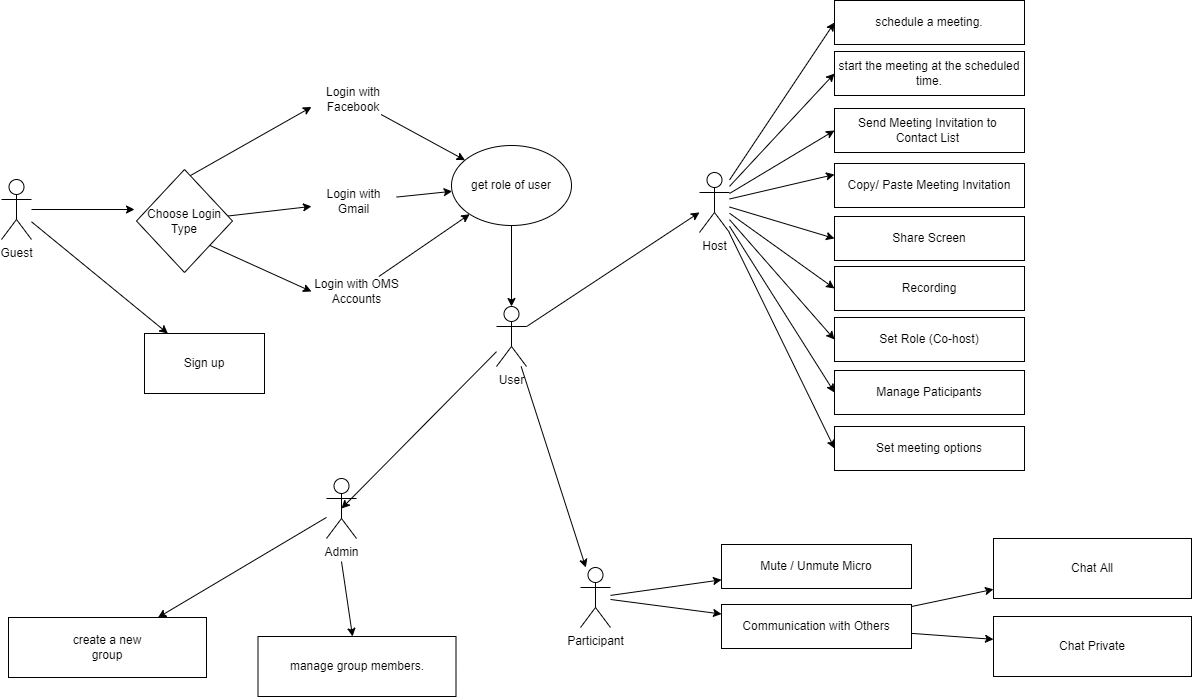

The diagram above was exported from draw.io. Its source (the exported page's mxGraphModel, read from the mxfile embedded in the PNG):
<mxGraphModel dx="2222" dy="1136" grid="0" gridSize="10" guides="1" tooltips="1" connect="1" arrows="1" fold="1" page="0" pageScale="1" pageWidth="850" pageHeight="1100" math="0" shadow="0">
  <root>
    <mxCell id="0" />
    <mxCell id="1" parent="0" />
    <mxCell id="2" style="rounded=0;orthogonalLoop=1;jettySize=auto;html=1;" edge="1" source="5" target="18" parent="1">
      <mxGeometry relative="1" as="geometry" />
    </mxCell>
    <mxCell id="3" style="rounded=0;orthogonalLoop=1;jettySize=auto;html=1;" edge="1" source="5" target="21" parent="1">
      <mxGeometry relative="1" as="geometry" />
    </mxCell>
    <mxCell id="4" style="edgeStyle=none;rounded=0;orthogonalLoop=1;jettySize=auto;html=1;entryX=0.5;entryY=0.5;entryDx=0;entryDy=0;entryPerimeter=0;" edge="1" source="5" target="47" parent="1">
      <mxGeometry relative="1" as="geometry" />
    </mxCell>
    <mxCell id="5" value="User" style="shape=umlActor;verticalLabelPosition=bottom;verticalAlign=top;html=1;outlineConnect=0;" vertex="1" parent="1">
      <mxGeometry x="-8" y="147" width="30" height="60" as="geometry" />
    </mxCell>
    <mxCell id="6" style="edgeStyle=none;rounded=0;orthogonalLoop=1;jettySize=auto;html=1;" edge="1" source="8" parent="1">
      <mxGeometry relative="1" as="geometry">
        <mxPoint x="-370" y="50" as="targetPoint" />
      </mxGeometry>
    </mxCell>
    <mxCell id="7" style="edgeStyle=none;rounded=0;orthogonalLoop=1;jettySize=auto;html=1;" edge="1" source="8" target="54" parent="1">
      <mxGeometry relative="1" as="geometry" />
    </mxCell>
    <mxCell id="8" value="Guest" style="shape=umlActor;verticalLabelPosition=bottom;verticalAlign=top;html=1;outlineConnect=0;" vertex="1" parent="1">
      <mxGeometry x="-503" y="20" width="30" height="60" as="geometry" />
    </mxCell>
    <mxCell id="9" style="edgeStyle=none;rounded=0;orthogonalLoop=1;jettySize=auto;html=1;entryX=0;entryY=0.5;entryDx=0;entryDy=0;" edge="1" source="18" target="30" parent="1">
      <mxGeometry relative="1" as="geometry" />
    </mxCell>
    <mxCell id="10" style="edgeStyle=none;rounded=0;orthogonalLoop=1;jettySize=auto;html=1;entryX=0;entryY=0.5;entryDx=0;entryDy=0;" edge="1" source="18" target="31" parent="1">
      <mxGeometry relative="1" as="geometry" />
    </mxCell>
    <mxCell id="11" style="edgeStyle=none;rounded=0;orthogonalLoop=1;jettySize=auto;html=1;entryX=0;entryY=0.5;entryDx=0;entryDy=0;" edge="1" source="18" target="32" parent="1">
      <mxGeometry relative="1" as="geometry" />
    </mxCell>
    <mxCell id="12" style="edgeStyle=none;rounded=0;orthogonalLoop=1;jettySize=auto;html=1;entryX=0;entryY=0.25;entryDx=0;entryDy=0;" edge="1" source="18" target="33" parent="1">
      <mxGeometry relative="1" as="geometry" />
    </mxCell>
    <mxCell id="13" style="edgeStyle=none;rounded=0;orthogonalLoop=1;jettySize=auto;html=1;entryX=0;entryY=0.5;entryDx=0;entryDy=0;" edge="1" source="18" target="34" parent="1">
      <mxGeometry relative="1" as="geometry" />
    </mxCell>
    <mxCell id="14" style="edgeStyle=none;rounded=0;orthogonalLoop=1;jettySize=auto;html=1;entryX=0;entryY=0.5;entryDx=0;entryDy=0;" edge="1" source="18" target="35" parent="1">
      <mxGeometry relative="1" as="geometry" />
    </mxCell>
    <mxCell id="15" style="edgeStyle=none;rounded=0;orthogonalLoop=1;jettySize=auto;html=1;entryX=0;entryY=0.5;entryDx=0;entryDy=0;" edge="1" source="18" target="36" parent="1">
      <mxGeometry relative="1" as="geometry" />
    </mxCell>
    <mxCell id="16" style="edgeStyle=none;rounded=0;orthogonalLoop=1;jettySize=auto;html=1;entryX=0;entryY=0.5;entryDx=0;entryDy=0;" edge="1" source="18" target="37" parent="1">
      <mxGeometry relative="1" as="geometry" />
    </mxCell>
    <mxCell id="17" style="edgeStyle=none;rounded=0;orthogonalLoop=1;jettySize=auto;html=1;entryX=0;entryY=0.5;entryDx=0;entryDy=0;" edge="1" source="18" target="38" parent="1">
      <mxGeometry relative="1" as="geometry" />
    </mxCell>
    <mxCell id="18" value="Host" style="shape=umlActor;verticalLabelPosition=bottom;verticalAlign=top;html=1;outlineConnect=0;" vertex="1" parent="1">
      <mxGeometry x="195" y="13" width="30" height="60" as="geometry" />
    </mxCell>
    <mxCell id="19" style="edgeStyle=none;rounded=0;orthogonalLoop=1;jettySize=auto;html=1;" edge="1" source="21" target="39" parent="1">
      <mxGeometry relative="1" as="geometry" />
    </mxCell>
    <mxCell id="20" style="edgeStyle=none;rounded=0;orthogonalLoop=1;jettySize=auto;html=1;" edge="1" source="21" target="42" parent="1">
      <mxGeometry relative="1" as="geometry" />
    </mxCell>
    <mxCell id="21" value="Participant" style="shape=umlActor;verticalLabelPosition=bottom;verticalAlign=top;html=1;outlineConnect=0;" vertex="1" parent="1">
      <mxGeometry x="76" y="408" width="30" height="60" as="geometry" />
    </mxCell>
    <mxCell id="22" style="edgeStyle=none;rounded=0;orthogonalLoop=1;jettySize=auto;html=1;entryX=0;entryY=0.75;entryDx=0;entryDy=0;" edge="1" target="25" parent="1">
      <mxGeometry relative="1" as="geometry">
        <mxPoint x="-321.0243902439024" y="20" as="sourcePoint" />
      </mxGeometry>
    </mxCell>
    <mxCell id="23" style="edgeStyle=none;rounded=0;orthogonalLoop=1;jettySize=auto;html=1;entryX=0;entryY=0.5;entryDx=0;entryDy=0;" edge="1" target="29" parent="1">
      <mxGeometry relative="1" as="geometry">
        <mxPoint x="-314" y="77.18232044198908" as="sourcePoint" />
        <mxPoint x="-193" y="126" as="targetPoint" />
      </mxGeometry>
    </mxCell>
    <mxCell id="24" style="edgeStyle=none;rounded=0;orthogonalLoop=1;jettySize=auto;html=1;" edge="1" source="25" target="53" parent="1">
      <mxGeometry relative="1" as="geometry" />
    </mxCell>
    <mxCell id="25" value="Login with Facebook" style="text;html=1;strokeColor=none;fillColor=none;align=center;verticalAlign=middle;whiteSpace=wrap;rounded=0;" vertex="1" parent="1">
      <mxGeometry x="-193" y="-75" width="84" height="30" as="geometry" />
    </mxCell>
    <mxCell id="26" style="edgeStyle=none;rounded=0;orthogonalLoop=1;jettySize=auto;html=1;" edge="1" source="27" target="53" parent="1">
      <mxGeometry relative="1" as="geometry" />
    </mxCell>
    <mxCell id="27" value="Login with Gmail&lt;br&gt;" style="text;html=1;strokeColor=none;fillColor=none;align=center;verticalAlign=middle;whiteSpace=wrap;rounded=0;" vertex="1" parent="1">
      <mxGeometry x="-193" y="27" width="85" height="30" as="geometry" />
    </mxCell>
    <mxCell id="28" style="edgeStyle=none;rounded=0;orthogonalLoop=1;jettySize=auto;html=1;" edge="1" source="29" target="53" parent="1">
      <mxGeometry relative="1" as="geometry" />
    </mxCell>
    <mxCell id="29" value="Login with OMS Accounts" style="text;html=1;strokeColor=none;fillColor=none;align=center;verticalAlign=middle;whiteSpace=wrap;rounded=0;" vertex="1" parent="1">
      <mxGeometry x="-193" y="117" width="91" height="30" as="geometry" />
    </mxCell>
    <mxCell id="30" value="&lt;div&gt;schedule a meeting&lt;span&gt;.&lt;/span&gt;&lt;/div&gt;" style="rounded=0;whiteSpace=wrap;html=1;" vertex="1" parent="1">
      <mxGeometry x="330" y="-159" width="190" height="44" as="geometry" />
    </mxCell>
    <mxCell id="31" value="start the meeting at the scheduled time." style="rounded=0;whiteSpace=wrap;html=1;" vertex="1" parent="1">
      <mxGeometry x="330" y="-108" width="190" height="44" as="geometry" />
    </mxCell>
    <mxCell id="32" value="Send Meeting Invitation to &lt;br&gt;Contact List&amp;nbsp;" style="rounded=0;whiteSpace=wrap;html=1;" vertex="1" parent="1">
      <mxGeometry x="330" y="-51" width="190" height="44" as="geometry" />
    </mxCell>
    <mxCell id="33" value="Copy/ Paste Meeting Invitation" style="rounded=0;whiteSpace=wrap;html=1;" vertex="1" parent="1">
      <mxGeometry x="330" y="4" width="190" height="44" as="geometry" />
    </mxCell>
    <mxCell id="34" value="Share Screen" style="rounded=0;whiteSpace=wrap;html=1;" vertex="1" parent="1">
      <mxGeometry x="330" y="57" width="190" height="44" as="geometry" />
    </mxCell>
    <mxCell id="35" value="Recording" style="rounded=0;whiteSpace=wrap;html=1;" vertex="1" parent="1">
      <mxGeometry x="330" y="107" width="190" height="44" as="geometry" />
    </mxCell>
    <mxCell id="36" value="Set Role (Co-host)" style="rounded=0;whiteSpace=wrap;html=1;" vertex="1" parent="1">
      <mxGeometry x="330" y="158" width="190" height="44" as="geometry" />
    </mxCell>
    <mxCell id="37" value="Manage Paticipants" style="rounded=0;whiteSpace=wrap;html=1;" vertex="1" parent="1">
      <mxGeometry x="330" y="211" width="190" height="44" as="geometry" />
    </mxCell>
    <mxCell id="38" value="Set meeting options" style="rounded=0;whiteSpace=wrap;html=1;" vertex="1" parent="1">
      <mxGeometry x="330" y="267" width="190" height="44" as="geometry" />
    </mxCell>
    <mxCell id="39" value="Mute / Unmute Micro&lt;span style=&quot;color: rgba(0 , 0 , 0 , 0) ; font-family: monospace ; font-size: 0px&quot;&gt;%3CmxGraphModel%3E%3Croot%3E%3CmxCell%20id%3D%220%22%2F%3E%3CmxCell%20id%3D%221%22%20parent%3D%220%22%2F%3E%3CmxCell%20id%3D%222%22%20value%3D%22Set%20meeting%20options%22%20style%3D%22rounded%3D0%3BwhiteSpace%3Dwrap%3Bhtml%3D1%3B%22%20vertex%3D%221%22%20parent%3D%221%22%3E%3CmxGeometry%20x%3D%22270%22%20y%3D%22510%22%20width%3D%22190%22%20height%3D%2244%22%20as%3D%22geometry%22%2F%3E%3C%2FmxCell%3E%3C%2Froot%3E%3C%2FmxGraphModel%3E&lt;/span&gt;" style="rounded=0;whiteSpace=wrap;html=1;" vertex="1" parent="1">
      <mxGeometry x="217" y="385" width="190" height="44" as="geometry" />
    </mxCell>
    <mxCell id="40" style="edgeStyle=none;rounded=0;orthogonalLoop=1;jettySize=auto;html=1;" edge="1" source="42" target="43" parent="1">
      <mxGeometry relative="1" as="geometry" />
    </mxCell>
    <mxCell id="41" style="edgeStyle=none;rounded=0;orthogonalLoop=1;jettySize=auto;html=1;" edge="1" source="42" target="44" parent="1">
      <mxGeometry relative="1" as="geometry" />
    </mxCell>
    <mxCell id="42" value="Communication with Others" style="rounded=0;whiteSpace=wrap;html=1;" vertex="1" parent="1">
      <mxGeometry x="217" y="445" width="190" height="44" as="geometry" />
    </mxCell>
    <mxCell id="43" value="Chat All" style="rounded=0;whiteSpace=wrap;html=1;" vertex="1" parent="1">
      <mxGeometry x="489" y="379" width="198" height="60" as="geometry" />
    </mxCell>
    <mxCell id="44" value="Chat Private" style="rounded=0;whiteSpace=wrap;html=1;" vertex="1" parent="1">
      <mxGeometry x="489" y="457" width="198" height="60" as="geometry" />
    </mxCell>
    <mxCell id="45" style="edgeStyle=none;rounded=0;orthogonalLoop=1;jettySize=auto;html=1;" edge="1" source="47" target="48" parent="1">
      <mxGeometry relative="1" as="geometry" />
    </mxCell>
    <mxCell id="46" style="edgeStyle=none;rounded=0;orthogonalLoop=1;jettySize=auto;html=1;" edge="1" target="49" parent="1">
      <mxGeometry relative="1" as="geometry">
        <mxPoint x="-163" y="402" as="sourcePoint" />
      </mxGeometry>
    </mxCell>
    <mxCell id="47" value="Admin" style="shape=umlActor;verticalLabelPosition=bottom;verticalAlign=top;html=1;outlineConnect=0;" vertex="1" parent="1">
      <mxGeometry x="-178" y="319" width="30" height="60" as="geometry" />
    </mxCell>
    <mxCell id="48" value="&lt;div&gt;create a new&lt;/div&gt;&lt;div&gt;group&lt;/div&gt;" style="rounded=0;whiteSpace=wrap;html=1;" vertex="1" parent="1">
      <mxGeometry x="-496" y="458" width="198" height="60" as="geometry" />
    </mxCell>
    <mxCell id="49" value="&lt;span style=&quot;text-align: left&quot;&gt;manage group members.&lt;/span&gt;" style="rounded=0;whiteSpace=wrap;html=1;" vertex="1" parent="1">
      <mxGeometry x="-246.5" y="477" width="198" height="60" as="geometry" />
    </mxCell>
    <mxCell id="50" style="edgeStyle=none;rounded=0;orthogonalLoop=1;jettySize=auto;html=1;" edge="1" source="51" target="27" parent="1">
      <mxGeometry relative="1" as="geometry" />
    </mxCell>
    <mxCell id="51" value="Choose Login Type" style="rhombus;whiteSpace=wrap;html=1;" vertex="1" parent="1">
      <mxGeometry x="-368" y="10" width="96" height="103" as="geometry" />
    </mxCell>
    <mxCell id="52" style="edgeStyle=none;rounded=0;orthogonalLoop=1;jettySize=auto;html=1;" edge="1" source="53" target="5" parent="1">
      <mxGeometry relative="1" as="geometry" />
    </mxCell>
    <mxCell id="53" value="get role of user" style="ellipse;whiteSpace=wrap;html=1;" vertex="1" parent="1">
      <mxGeometry x="-53" y="-14" width="120" height="80" as="geometry" />
    </mxCell>
    <mxCell id="54" value="Sign up" style="rounded=0;whiteSpace=wrap;html=1;" vertex="1" parent="1">
      <mxGeometry x="-360" y="174" width="120" height="60" as="geometry" />
    </mxCell>
  </root>
</mxGraphModel>